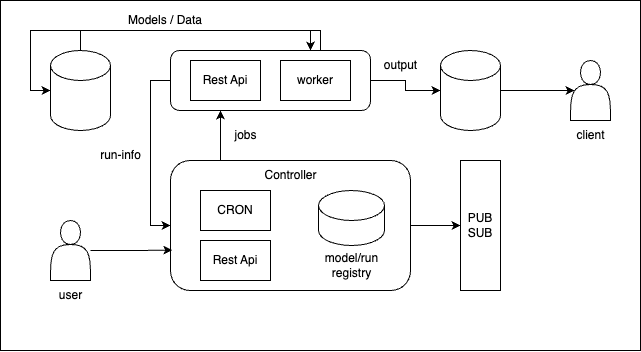

The diagram above was exported from draw.io. Its source (the exported page's mxGraphModel, read from the mxfile embedded in the PNG):
<mxGraphModel dx="867" dy="1684" grid="1" gridSize="10" guides="1" tooltips="1" connect="1" arrows="1" fold="1" page="1" pageScale="1" pageWidth="827" pageHeight="1169" math="0" shadow="0">
  <root>
    <mxCell id="0" />
    <mxCell id="1" parent="0" />
    <mxCell id="gD7ONJE2Xaw-kC797O5c-23" style="edgeStyle=orthogonalEdgeStyle;rounded=0;orthogonalLoop=1;jettySize=auto;html=1;entryX=0.25;entryY=1;entryDx=0;entryDy=0;" edge="1" parent="1" source="gD7ONJE2Xaw-kC797O5c-5" target="gD7ONJE2Xaw-kC797O5c-11">
      <mxGeometry relative="1" as="geometry">
        <Array as="points">
          <mxPoint x="250" y="130" />
          <mxPoint x="250" y="130" />
        </Array>
      </mxGeometry>
    </mxCell>
    <mxCell id="gD7ONJE2Xaw-kC797O5c-5" value="" style="rounded=1;whiteSpace=wrap;html=1;" vertex="1" parent="1">
      <mxGeometry x="200" y="140" width="240" height="130" as="geometry" />
    </mxCell>
    <mxCell id="gD7ONJE2Xaw-kC797O5c-6" value="Rest Api" style="rounded=0;whiteSpace=wrap;html=1;" vertex="1" parent="1">
      <mxGeometry x="230" y="220" width="70" height="40" as="geometry" />
    </mxCell>
    <mxCell id="gD7ONJE2Xaw-kC797O5c-7" value="CRON" style="rounded=0;whiteSpace=wrap;html=1;" vertex="1" parent="1">
      <mxGeometry x="230" y="170" width="70" height="40" as="geometry" />
    </mxCell>
    <mxCell id="gD7ONJE2Xaw-kC797O5c-1" value="" style="shape=cylinder3;whiteSpace=wrap;html=1;boundedLbl=1;backgroundOutline=1;size=15;" vertex="1" parent="1">
      <mxGeometry x="348" y="170" width="66" height="55" as="geometry" />
    </mxCell>
    <mxCell id="gD7ONJE2Xaw-kC797O5c-8" value="model/run&lt;br&gt;registry" style="text;html=1;align=center;verticalAlign=middle;resizable=0;points=[];autosize=1;strokeColor=none;fillColor=none;" vertex="1" parent="1">
      <mxGeometry x="341" y="225" width="80" height="40" as="geometry" />
    </mxCell>
    <mxCell id="gD7ONJE2Xaw-kC797O5c-9" value="Controller&lt;br&gt;" style="text;html=1;align=center;verticalAlign=middle;resizable=0;points=[];autosize=1;strokeColor=none;fillColor=none;" vertex="1" parent="1">
      <mxGeometry x="280" y="140" width="80" height="30" as="geometry" />
    </mxCell>
    <mxCell id="gD7ONJE2Xaw-kC797O5c-20" style="edgeStyle=orthogonalEdgeStyle;rounded=0;orthogonalLoop=1;jettySize=auto;html=1;exitX=0.75;exitY=0;exitDx=0;exitDy=0;entryX=0;entryY=0.5;entryDx=0;entryDy=0;entryPerimeter=0;" edge="1" parent="1" source="gD7ONJE2Xaw-kC797O5c-11" target="gD7ONJE2Xaw-kC797O5c-17">
      <mxGeometry relative="1" as="geometry" />
    </mxCell>
    <mxCell id="gD7ONJE2Xaw-kC797O5c-22" style="edgeStyle=orthogonalEdgeStyle;rounded=0;orthogonalLoop=1;jettySize=auto;html=1;entryX=0;entryY=0.5;entryDx=0;entryDy=0;" edge="1" parent="1" source="gD7ONJE2Xaw-kC797O5c-11" target="gD7ONJE2Xaw-kC797O5c-5">
      <mxGeometry relative="1" as="geometry">
        <Array as="points">
          <mxPoint x="180" y="60" />
          <mxPoint x="180" y="205" />
        </Array>
      </mxGeometry>
    </mxCell>
    <mxCell id="gD7ONJE2Xaw-kC797O5c-26" style="edgeStyle=orthogonalEdgeStyle;rounded=0;orthogonalLoop=1;jettySize=auto;html=1;entryX=0;entryY=0.5;entryDx=0;entryDy=0;entryPerimeter=0;" edge="1" parent="1" source="gD7ONJE2Xaw-kC797O5c-11" target="gD7ONJE2Xaw-kC797O5c-16">
      <mxGeometry relative="1" as="geometry" />
    </mxCell>
    <mxCell id="gD7ONJE2Xaw-kC797O5c-11" value="" style="rounded=1;whiteSpace=wrap;html=1;" vertex="1" parent="1">
      <mxGeometry x="200" y="30" width="200" height="60" as="geometry" />
    </mxCell>
    <mxCell id="gD7ONJE2Xaw-kC797O5c-12" value="Rest Api" style="rounded=0;whiteSpace=wrap;html=1;" vertex="1" parent="1">
      <mxGeometry x="220" y="40" width="70" height="40" as="geometry" />
    </mxCell>
    <mxCell id="gD7ONJE2Xaw-kC797O5c-13" value="worker" style="rounded=0;whiteSpace=wrap;html=1;" vertex="1" parent="1">
      <mxGeometry x="310" y="40" width="70" height="40" as="geometry" />
    </mxCell>
    <mxCell id="gD7ONJE2Xaw-kC797O5c-14" value="PUB&lt;br&gt;SUB" style="rounded=0;whiteSpace=wrap;html=1;" vertex="1" parent="1">
      <mxGeometry x="490" y="140" width="40" height="130" as="geometry" />
    </mxCell>
    <mxCell id="gD7ONJE2Xaw-kC797O5c-15" value="" style="endArrow=classic;html=1;rounded=0;exitX=1;exitY=0.5;exitDx=0;exitDy=0;entryX=0;entryY=0.5;entryDx=0;entryDy=0;" edge="1" parent="1" source="gD7ONJE2Xaw-kC797O5c-5" target="gD7ONJE2Xaw-kC797O5c-14">
      <mxGeometry width="50" height="50" relative="1" as="geometry">
        <mxPoint x="460" y="270" as="sourcePoint" />
        <mxPoint x="510" y="220" as="targetPoint" />
      </mxGeometry>
    </mxCell>
    <mxCell id="gD7ONJE2Xaw-kC797O5c-31" style="edgeStyle=orthogonalEdgeStyle;rounded=0;orthogonalLoop=1;jettySize=auto;html=1;entryX=0.1;entryY=0.5;entryDx=0;entryDy=0;entryPerimeter=0;" edge="1" parent="1" source="gD7ONJE2Xaw-kC797O5c-16" target="gD7ONJE2Xaw-kC797O5c-30">
      <mxGeometry relative="1" as="geometry" />
    </mxCell>
    <mxCell id="gD7ONJE2Xaw-kC797O5c-16" value="" style="shape=cylinder3;whiteSpace=wrap;html=1;boundedLbl=1;backgroundOutline=1;size=15;" vertex="1" parent="1">
      <mxGeometry x="470" y="30" width="60" height="80" as="geometry" />
    </mxCell>
    <mxCell id="gD7ONJE2Xaw-kC797O5c-18" style="edgeStyle=orthogonalEdgeStyle;rounded=0;orthogonalLoop=1;jettySize=auto;html=1;" edge="1" parent="1" source="gD7ONJE2Xaw-kC797O5c-17">
      <mxGeometry relative="1" as="geometry">
        <mxPoint x="340" y="30" as="targetPoint" />
        <Array as="points">
          <mxPoint x="110" y="10" />
          <mxPoint x="340" y="10" />
          <mxPoint x="340" y="30" />
        </Array>
      </mxGeometry>
    </mxCell>
    <mxCell id="gD7ONJE2Xaw-kC797O5c-17" value="" style="shape=cylinder3;whiteSpace=wrap;html=1;boundedLbl=1;backgroundOutline=1;size=15;" vertex="1" parent="1">
      <mxGeometry x="80" y="30" width="60" height="80" as="geometry" />
    </mxCell>
    <mxCell id="gD7ONJE2Xaw-kC797O5c-21" value="Models / Data" style="text;html=1;strokeColor=none;fillColor=none;align=center;verticalAlign=middle;whiteSpace=wrap;rounded=0;" vertex="1" parent="1">
      <mxGeometry x="130" y="-10" width="130" height="20" as="geometry" />
    </mxCell>
    <mxCell id="gD7ONJE2Xaw-kC797O5c-24" value="jobs" style="text;html=1;align=center;verticalAlign=middle;resizable=0;points=[];autosize=1;strokeColor=none;fillColor=none;" vertex="1" parent="1">
      <mxGeometry x="250" y="100" width="50" height="30" as="geometry" />
    </mxCell>
    <mxCell id="gD7ONJE2Xaw-kC797O5c-25" value="run-info" style="text;html=1;align=center;verticalAlign=middle;resizable=0;points=[];autosize=1;strokeColor=none;fillColor=none;" vertex="1" parent="1">
      <mxGeometry x="120" y="120" width="60" height="30" as="geometry" />
    </mxCell>
    <mxCell id="gD7ONJE2Xaw-kC797O5c-27" value="output" style="text;html=1;align=center;verticalAlign=middle;resizable=0;points=[];autosize=1;strokeColor=none;fillColor=none;" vertex="1" parent="1">
      <mxGeometry x="400" y="30" width="60" height="30" as="geometry" />
    </mxCell>
    <mxCell id="gD7ONJE2Xaw-kC797O5c-29" style="edgeStyle=orthogonalEdgeStyle;rounded=0;orthogonalLoop=1;jettySize=auto;html=1;entryX=0.007;entryY=0.69;entryDx=0;entryDy=0;entryPerimeter=0;" edge="1" parent="1" source="gD7ONJE2Xaw-kC797O5c-28" target="gD7ONJE2Xaw-kC797O5c-5">
      <mxGeometry relative="1" as="geometry" />
    </mxCell>
    <mxCell id="gD7ONJE2Xaw-kC797O5c-28" value="" style="shape=actor;whiteSpace=wrap;html=1;" vertex="1" parent="1">
      <mxGeometry x="80" y="200" width="40" height="60" as="geometry" />
    </mxCell>
    <mxCell id="gD7ONJE2Xaw-kC797O5c-30" value="" style="shape=actor;whiteSpace=wrap;html=1;" vertex="1" parent="1">
      <mxGeometry x="600" y="40" width="40" height="60" as="geometry" />
    </mxCell>
    <mxCell id="gD7ONJE2Xaw-kC797O5c-32" value="client" style="text;html=1;align=center;verticalAlign=middle;resizable=0;points=[];autosize=1;strokeColor=none;fillColor=none;" vertex="1" parent="1">
      <mxGeometry x="595" y="100" width="50" height="30" as="geometry" />
    </mxCell>
    <mxCell id="gD7ONJE2Xaw-kC797O5c-33" value="user" style="text;html=1;align=center;verticalAlign=middle;resizable=0;points=[];autosize=1;strokeColor=none;fillColor=none;" vertex="1" parent="1">
      <mxGeometry x="75" y="260" width="50" height="30" as="geometry" />
    </mxCell>
    <mxCell id="gD7ONJE2Xaw-kC797O5c-35" value="" style="rounded=0;whiteSpace=wrap;html=1;fillColor=none;" vertex="1" parent="1">
      <mxGeometry x="30" y="-20" width="640" height="350" as="geometry" />
    </mxCell>
  </root>
</mxGraphModel>